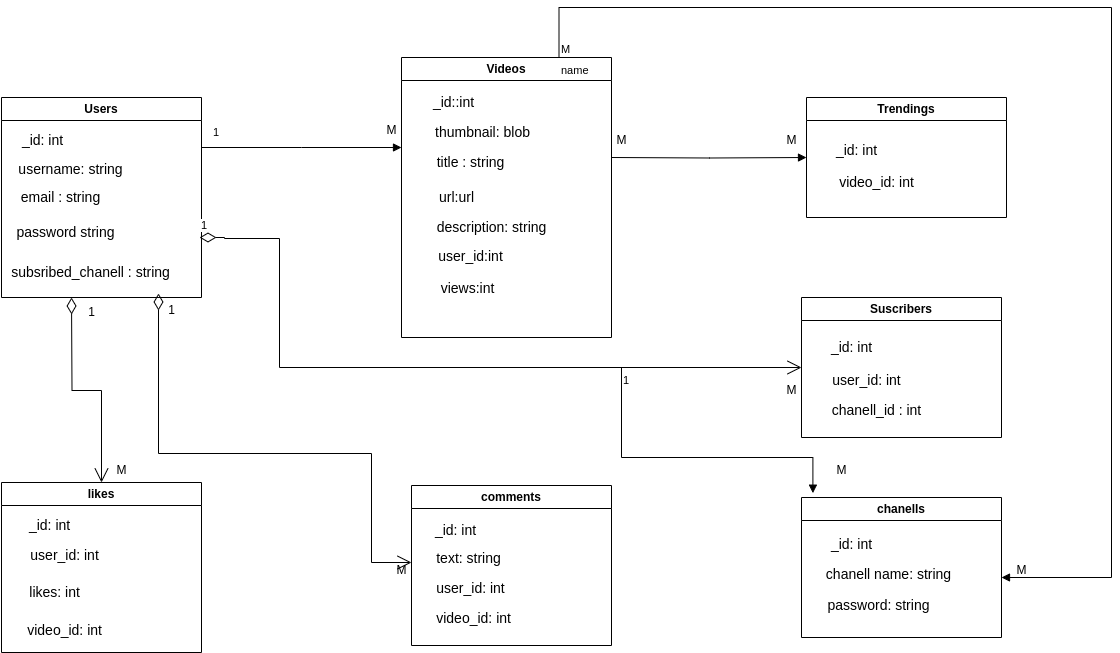

The diagram above was exported from draw.io. Its source (the exported page's mxGraphModel, read from the mxfile embedded in the PNG):
<mxGraphModel dx="2074" dy="1044" grid="1" gridSize="10" guides="1" tooltips="1" connect="1" arrows="1" fold="1" page="1" pageScale="1" pageWidth="827" pageHeight="1169" math="0" shadow="0">
  <root>
    <mxCell id="WIyWlLk6GJQsqaUBKTNV-0" />
    <mxCell id="WIyWlLk6GJQsqaUBKTNV-1" parent="WIyWlLk6GJQsqaUBKTNV-0" />
    <mxCell id="DJPr22DGmnexn_D_MCcX-0" value="comments" style="swimlane;whiteSpace=wrap;html=1;" vertex="1" parent="WIyWlLk6GJQsqaUBKTNV-1">
      <mxGeometry x="590" y="548" width="200" height="160" as="geometry" />
    </mxCell>
    <mxCell id="DJPr22DGmnexn_D_MCcX-29" value="&lt;font style=&quot;font-size: 14px;&quot;&gt;_id: int&lt;/font&gt;" style="text;html=1;align=center;verticalAlign=middle;resizable=0;points=[];autosize=1;strokeColor=none;fillColor=none;" vertex="1" parent="DJPr22DGmnexn_D_MCcX-0">
      <mxGeometry x="14" y="30" width="60" height="30" as="geometry" />
    </mxCell>
    <mxCell id="DJPr22DGmnexn_D_MCcX-32" value="&lt;font style=&quot;font-size: 14px;&quot;&gt;text: string&lt;/font&gt;" style="text;html=1;align=center;verticalAlign=middle;resizable=0;points=[];autosize=1;strokeColor=none;fillColor=none;" vertex="1" parent="DJPr22DGmnexn_D_MCcX-0">
      <mxGeometry x="12" y="58" width="90" height="30" as="geometry" />
    </mxCell>
    <mxCell id="DJPr22DGmnexn_D_MCcX-31" value="&lt;font style=&quot;font-size: 14px;&quot;&gt;video_id: int&amp;nbsp;&lt;/font&gt;" style="text;html=1;align=center;verticalAlign=middle;resizable=0;points=[];autosize=1;strokeColor=none;fillColor=none;" vertex="1" parent="DJPr22DGmnexn_D_MCcX-0">
      <mxGeometry x="14" y="118" width="100" height="30" as="geometry" />
    </mxCell>
    <mxCell id="DJPr22DGmnexn_D_MCcX-30" value="&lt;font style=&quot;font-size: 14px;&quot;&gt;user_id: int&lt;/font&gt;" style="text;html=1;align=center;verticalAlign=middle;resizable=0;points=[];autosize=1;strokeColor=none;fillColor=none;" vertex="1" parent="DJPr22DGmnexn_D_MCcX-0">
      <mxGeometry x="14" y="88" width="90" height="30" as="geometry" />
    </mxCell>
    <mxCell id="DJPr22DGmnexn_D_MCcX-1" value="chanells" style="swimlane;whiteSpace=wrap;html=1;startSize=23;" vertex="1" parent="WIyWlLk6GJQsqaUBKTNV-1">
      <mxGeometry x="980" y="560" width="200" height="140" as="geometry" />
    </mxCell>
    <mxCell id="DJPr22DGmnexn_D_MCcX-26" value="&lt;font style=&quot;font-size: 14px;&quot;&gt;chanell name: string&lt;/font&gt;" style="text;html=1;align=center;verticalAlign=middle;resizable=0;points=[];autosize=1;strokeColor=none;fillColor=none;" vertex="1" parent="DJPr22DGmnexn_D_MCcX-1">
      <mxGeometry x="12" y="62" width="150" height="30" as="geometry" />
    </mxCell>
    <mxCell id="DJPr22DGmnexn_D_MCcX-25" value="&lt;font style=&quot;font-size: 14px;&quot;&gt;password: string&lt;/font&gt;" style="text;html=1;align=center;verticalAlign=middle;resizable=0;points=[];autosize=1;strokeColor=none;fillColor=none;" vertex="1" parent="DJPr22DGmnexn_D_MCcX-1">
      <mxGeometry x="12" y="93" width="130" height="30" as="geometry" />
    </mxCell>
    <mxCell id="DJPr22DGmnexn_D_MCcX-27" value="&lt;font style=&quot;font-size: 14px;&quot;&gt;_id: int&lt;/font&gt;" style="text;html=1;align=center;verticalAlign=middle;resizable=0;points=[];autosize=1;strokeColor=none;fillColor=none;" vertex="1" parent="DJPr22DGmnexn_D_MCcX-1">
      <mxGeometry x="20" y="32" width="60" height="30" as="geometry" />
    </mxCell>
    <mxCell id="DJPr22DGmnexn_D_MCcX-2" value="Trendings" style="swimlane;whiteSpace=wrap;html=1;" vertex="1" parent="WIyWlLk6GJQsqaUBKTNV-1">
      <mxGeometry x="985" y="160" width="200" height="120" as="geometry" />
    </mxCell>
    <mxCell id="DJPr22DGmnexn_D_MCcX-22" value="&lt;font style=&quot;font-size: 14px;&quot;&gt;_id: int&lt;/font&gt;" style="text;html=1;align=center;verticalAlign=middle;resizable=0;points=[];autosize=1;strokeColor=none;fillColor=none;" vertex="1" parent="DJPr22DGmnexn_D_MCcX-2">
      <mxGeometry x="20" y="38" width="60" height="30" as="geometry" />
    </mxCell>
    <mxCell id="DJPr22DGmnexn_D_MCcX-23" value="&lt;font style=&quot;font-size: 14px;&quot;&gt;video_id: int&lt;/font&gt;" style="text;html=1;align=center;verticalAlign=middle;resizable=0;points=[];autosize=1;strokeColor=none;fillColor=none;" vertex="1" parent="DJPr22DGmnexn_D_MCcX-2">
      <mxGeometry x="20" y="70" width="100" height="30" as="geometry" />
    </mxCell>
    <mxCell id="DJPr22DGmnexn_D_MCcX-3" value="Videos" style="swimlane;whiteSpace=wrap;html=1;" vertex="1" parent="WIyWlLk6GJQsqaUBKTNV-1">
      <mxGeometry x="580" y="120" width="210" height="280" as="geometry" />
    </mxCell>
    <mxCell id="DJPr22DGmnexn_D_MCcX-19" value="&lt;font style=&quot;font-size: 14px;&quot;&gt;url:url&lt;/font&gt;" style="text;html=1;align=center;verticalAlign=middle;resizable=0;points=[];autosize=1;strokeColor=none;fillColor=none;" vertex="1" parent="DJPr22DGmnexn_D_MCcX-3">
      <mxGeometry x="25" y="125" width="60" height="30" as="geometry" />
    </mxCell>
    <mxCell id="DJPr22DGmnexn_D_MCcX-18" value="&lt;font style=&quot;font-size: 14px;&quot;&gt;title : string&lt;/font&gt;" style="text;html=1;align=center;verticalAlign=middle;resizable=0;points=[];autosize=1;strokeColor=none;fillColor=none;" vertex="1" parent="DJPr22DGmnexn_D_MCcX-3">
      <mxGeometry x="24" y="90" width="90" height="30" as="geometry" />
    </mxCell>
    <mxCell id="DJPr22DGmnexn_D_MCcX-21" value="&lt;font style=&quot;font-size: 14px;&quot;&gt;thumbnail: blob&lt;/font&gt;" style="text;html=1;align=center;verticalAlign=middle;resizable=0;points=[];autosize=1;strokeColor=none;fillColor=none;" vertex="1" parent="DJPr22DGmnexn_D_MCcX-3">
      <mxGeometry x="21" y="60" width="120" height="30" as="geometry" />
    </mxCell>
    <mxCell id="DJPr22DGmnexn_D_MCcX-17" value="&lt;font style=&quot;font-size: 14px;&quot;&gt;views:int&lt;/font&gt;" style="text;html=1;align=center;verticalAlign=middle;resizable=0;points=[];autosize=1;strokeColor=none;fillColor=none;" vertex="1" parent="DJPr22DGmnexn_D_MCcX-3">
      <mxGeometry x="26" y="216" width="80" height="30" as="geometry" />
    </mxCell>
    <mxCell id="DJPr22DGmnexn_D_MCcX-16" value="&lt;font style=&quot;font-size: 14px;&quot;&gt;description: string&lt;/font&gt;" style="text;html=1;align=center;verticalAlign=middle;resizable=0;points=[];autosize=1;strokeColor=none;fillColor=none;" vertex="1" parent="DJPr22DGmnexn_D_MCcX-3">
      <mxGeometry x="25" y="155" width="130" height="30" as="geometry" />
    </mxCell>
    <mxCell id="DJPr22DGmnexn_D_MCcX-4" value="Users" style="swimlane;whiteSpace=wrap;html=1;" vertex="1" parent="WIyWlLk6GJQsqaUBKTNV-1">
      <mxGeometry x="180" y="160" width="200" height="200" as="geometry" />
    </mxCell>
    <mxCell id="DJPr22DGmnexn_D_MCcX-13" value="&lt;font style=&quot;font-size: 14px;&quot;&gt;password string&lt;/font&gt;" style="text;html=1;align=center;verticalAlign=middle;resizable=0;points=[];autosize=1;strokeColor=none;fillColor=none;" vertex="1" parent="DJPr22DGmnexn_D_MCcX-4">
      <mxGeometry x="4" y="120" width="120" height="30" as="geometry" />
    </mxCell>
    <mxCell id="DJPr22DGmnexn_D_MCcX-11" value="&lt;font style=&quot;font-size: 14px;&quot;&gt;_id: int&lt;/font&gt;" style="text;html=1;align=center;verticalAlign=middle;resizable=0;points=[];autosize=1;strokeColor=none;fillColor=none;" vertex="1" parent="DJPr22DGmnexn_D_MCcX-4">
      <mxGeometry x="11" y="28" width="60" height="30" as="geometry" />
    </mxCell>
    <mxCell id="DJPr22DGmnexn_D_MCcX-12" value="&lt;font style=&quot;font-size: 14px;&quot;&gt;username: string&lt;/font&gt;" style="text;html=1;align=center;verticalAlign=middle;resizable=0;points=[];autosize=1;strokeColor=none;fillColor=none;" vertex="1" parent="DJPr22DGmnexn_D_MCcX-4">
      <mxGeometry x="4" y="57" width="130" height="30" as="geometry" />
    </mxCell>
    <mxCell id="DJPr22DGmnexn_D_MCcX-14" value="&lt;font style=&quot;font-size: 14px;&quot;&gt;email : string&lt;/font&gt;" style="text;html=1;align=center;verticalAlign=middle;resizable=0;points=[];autosize=1;strokeColor=none;fillColor=none;" vertex="1" parent="DJPr22DGmnexn_D_MCcX-4">
      <mxGeometry x="9" y="85" width="100" height="30" as="geometry" />
    </mxCell>
    <mxCell id="DJPr22DGmnexn_D_MCcX-39" value="&lt;font style=&quot;font-size: 14px;&quot;&gt;subsribed_chanell : string&lt;/font&gt;" style="text;html=1;align=center;verticalAlign=middle;resizable=0;points=[];autosize=1;strokeColor=none;fillColor=none;" vertex="1" parent="DJPr22DGmnexn_D_MCcX-4">
      <mxGeometry x="-1" y="160" width="180" height="30" as="geometry" />
    </mxCell>
    <mxCell id="DJPr22DGmnexn_D_MCcX-6" value="Suscribers" style="swimlane;whiteSpace=wrap;html=1;" vertex="1" parent="WIyWlLk6GJQsqaUBKTNV-1">
      <mxGeometry x="980" y="360" width="200" height="140" as="geometry" />
    </mxCell>
    <mxCell id="DJPr22DGmnexn_D_MCcX-24" value="&lt;font style=&quot;font-size: 14px;&quot;&gt;_id: int&lt;/font&gt;" style="text;html=1;align=center;verticalAlign=middle;resizable=0;points=[];autosize=1;strokeColor=none;fillColor=none;" vertex="1" parent="DJPr22DGmnexn_D_MCcX-6">
      <mxGeometry x="20" y="35" width="60" height="30" as="geometry" />
    </mxCell>
    <mxCell id="DJPr22DGmnexn_D_MCcX-28" value="&lt;font style=&quot;font-size: 14px;&quot;&gt;user_id: int&lt;/font&gt;" style="text;html=1;align=center;verticalAlign=middle;resizable=0;points=[];autosize=1;strokeColor=none;fillColor=none;" vertex="1" parent="DJPr22DGmnexn_D_MCcX-6">
      <mxGeometry x="20" y="67.5" width="90" height="30" as="geometry" />
    </mxCell>
    <mxCell id="DJPr22DGmnexn_D_MCcX-40" value="&lt;font style=&quot;font-size: 14px;&quot;&gt;chanell_id : int&lt;/font&gt;" style="text;html=1;align=center;verticalAlign=middle;resizable=0;points=[];autosize=1;strokeColor=none;fillColor=none;" vertex="1" parent="DJPr22DGmnexn_D_MCcX-6">
      <mxGeometry x="20" y="97.5" width="110" height="30" as="geometry" />
    </mxCell>
    <mxCell id="DJPr22DGmnexn_D_MCcX-7" value="likes" style="swimlane;whiteSpace=wrap;html=1;" vertex="1" parent="WIyWlLk6GJQsqaUBKTNV-1">
      <mxGeometry x="180" y="545" width="200" height="170" as="geometry" />
    </mxCell>
    <mxCell id="DJPr22DGmnexn_D_MCcX-33" value="&lt;font style=&quot;font-size: 14px;&quot;&gt;_id: int&amp;nbsp;&lt;/font&gt;" style="text;html=1;align=center;verticalAlign=middle;resizable=0;points=[];autosize=1;strokeColor=none;fillColor=none;" vertex="1" parent="DJPr22DGmnexn_D_MCcX-7">
      <mxGeometry x="15" y="28" width="70" height="30" as="geometry" />
    </mxCell>
    <mxCell id="DJPr22DGmnexn_D_MCcX-34" value="&lt;font style=&quot;font-size: 14px;&quot;&gt;user_id: int&amp;nbsp;&lt;/font&gt;" style="text;html=1;align=center;verticalAlign=middle;resizable=0;points=[];autosize=1;strokeColor=none;fillColor=none;" vertex="1" parent="DJPr22DGmnexn_D_MCcX-7">
      <mxGeometry x="15" y="58" width="100" height="30" as="geometry" />
    </mxCell>
    <mxCell id="DJPr22DGmnexn_D_MCcX-35" value="&lt;font style=&quot;font-size: 14px;&quot;&gt;likes: int&amp;nbsp;&lt;/font&gt;" style="text;html=1;align=center;verticalAlign=middle;resizable=0;points=[];autosize=1;strokeColor=none;fillColor=none;" vertex="1" parent="DJPr22DGmnexn_D_MCcX-7">
      <mxGeometry x="15" y="95" width="80" height="30" as="geometry" />
    </mxCell>
    <mxCell id="DJPr22DGmnexn_D_MCcX-36" value="&lt;font style=&quot;font-size: 14px;&quot;&gt;video_id: int&amp;nbsp;&lt;/font&gt;" style="text;html=1;align=center;verticalAlign=middle;resizable=0;points=[];autosize=1;strokeColor=none;fillColor=none;" vertex="1" parent="DJPr22DGmnexn_D_MCcX-7">
      <mxGeometry x="15" y="133" width="100" height="30" as="geometry" />
    </mxCell>
    <mxCell id="DJPr22DGmnexn_D_MCcX-15" value="&lt;font style=&quot;font-size: 14px;&quot;&gt;_id::int&lt;/font&gt;" style="text;html=1;align=center;verticalAlign=middle;resizable=0;points=[];autosize=1;strokeColor=none;fillColor=none;" vertex="1" parent="WIyWlLk6GJQsqaUBKTNV-1">
      <mxGeometry x="602" y="150" width="60" height="30" as="geometry" />
    </mxCell>
    <mxCell id="DJPr22DGmnexn_D_MCcX-20" value="&lt;font style=&quot;font-size: 14px;&quot;&gt;user_id:int&lt;/font&gt;" style="text;html=1;align=center;verticalAlign=middle;resizable=0;points=[];autosize=1;strokeColor=none;fillColor=none;" vertex="1" parent="WIyWlLk6GJQsqaUBKTNV-1">
      <mxGeometry x="604" y="304" width="90" height="30" as="geometry" />
    </mxCell>
    <mxCell id="DJPr22DGmnexn_D_MCcX-42" value="" style="endArrow=block;endFill=1;html=1;edgeStyle=orthogonalEdgeStyle;align=left;verticalAlign=top;rounded=0;exitX=1;exitY=0.25;exitDx=0;exitDy=0;" edge="1" parent="WIyWlLk6GJQsqaUBKTNV-1" source="DJPr22DGmnexn_D_MCcX-4">
      <mxGeometry x="-1" relative="1" as="geometry">
        <mxPoint x="450" y="560" as="sourcePoint" />
        <mxPoint x="580" y="210" as="targetPoint" />
      </mxGeometry>
    </mxCell>
    <mxCell id="DJPr22DGmnexn_D_MCcX-43" value="1" style="edgeLabel;resizable=0;html=1;align=left;verticalAlign=bottom;" connectable="0" vertex="1" parent="DJPr22DGmnexn_D_MCcX-42">
      <mxGeometry x="-1" relative="1" as="geometry">
        <mxPoint x="10" y="-7" as="offset" />
      </mxGeometry>
    </mxCell>
    <mxCell id="DJPr22DGmnexn_D_MCcX-44" value="M" style="text;html=1;align=center;verticalAlign=middle;resizable=0;points=[];autosize=1;strokeColor=none;fillColor=none;" vertex="1" parent="WIyWlLk6GJQsqaUBKTNV-1">
      <mxGeometry x="555" y="178" width="30" height="30" as="geometry" />
    </mxCell>
    <mxCell id="DJPr22DGmnexn_D_MCcX-47" value="M" style="text;html=1;align=center;verticalAlign=middle;resizable=0;points=[];autosize=1;strokeColor=none;fillColor=none;" vertex="1" parent="WIyWlLk6GJQsqaUBKTNV-1">
      <mxGeometry x="285" y="518" width="30" height="30" as="geometry" />
    </mxCell>
    <mxCell id="DJPr22DGmnexn_D_MCcX-51" value="M" style="text;html=1;align=center;verticalAlign=middle;resizable=0;points=[];autosize=1;strokeColor=none;fillColor=none;" vertex="1" parent="WIyWlLk6GJQsqaUBKTNV-1">
      <mxGeometry x="565" y="618" width="30" height="30" as="geometry" />
    </mxCell>
    <mxCell id="DJPr22DGmnexn_D_MCcX-57" value="M" style="text;html=1;align=center;verticalAlign=middle;resizable=0;points=[];autosize=1;strokeColor=none;fillColor=none;" vertex="1" parent="WIyWlLk6GJQsqaUBKTNV-1">
      <mxGeometry x="955" y="438" width="30" height="30" as="geometry" />
    </mxCell>
    <mxCell id="DJPr22DGmnexn_D_MCcX-59" value="1" style="endArrow=block;endFill=1;html=1;edgeStyle=orthogonalEdgeStyle;align=left;verticalAlign=top;rounded=0;entryX=0.057;entryY=-0.031;entryDx=0;entryDy=0;entryPerimeter=0;" edge="1" parent="WIyWlLk6GJQsqaUBKTNV-1" target="DJPr22DGmnexn_D_MCcX-1">
      <mxGeometry x="-1" relative="1" as="geometry">
        <mxPoint x="800" y="430" as="sourcePoint" />
        <mxPoint x="954" y="630" as="targetPoint" />
        <Array as="points">
          <mxPoint x="800" y="520" />
          <mxPoint x="991" y="520" />
        </Array>
      </mxGeometry>
    </mxCell>
    <mxCell id="DJPr22DGmnexn_D_MCcX-62" value="M" style="text;html=1;align=center;verticalAlign=middle;resizable=0;points=[];autosize=1;strokeColor=none;fillColor=none;" vertex="1" parent="WIyWlLk6GJQsqaUBKTNV-1">
      <mxGeometry x="1005" y="518" width="30" height="30" as="geometry" />
    </mxCell>
    <mxCell id="DJPr22DGmnexn_D_MCcX-64" value="" style="endArrow=open;html=1;endSize=12;startArrow=diamondThin;startSize=14;startFill=0;edgeStyle=orthogonalEdgeStyle;align=left;verticalAlign=bottom;rounded=0;" edge="1" parent="WIyWlLk6GJQsqaUBKTNV-1" target="DJPr22DGmnexn_D_MCcX-7">
      <mxGeometry x="-1" y="3" relative="1" as="geometry">
        <mxPoint x="250" y="360" as="sourcePoint" />
        <mxPoint x="830" y="460" as="targetPoint" />
      </mxGeometry>
    </mxCell>
    <mxCell id="DJPr22DGmnexn_D_MCcX-65" value="1" style="text;html=1;align=center;verticalAlign=middle;resizable=0;points=[];autosize=1;strokeColor=none;fillColor=none;" vertex="1" parent="WIyWlLk6GJQsqaUBKTNV-1">
      <mxGeometry x="255" y="360" width="30" height="30" as="geometry" />
    </mxCell>
    <mxCell id="DJPr22DGmnexn_D_MCcX-66" value="" style="endArrow=open;html=1;endSize=12;startArrow=diamondThin;startSize=14;startFill=0;edgeStyle=orthogonalEdgeStyle;align=left;verticalAlign=bottom;rounded=0;exitX=0.75;exitY=1;exitDx=0;exitDy=0;" edge="1" parent="WIyWlLk6GJQsqaUBKTNV-1">
      <mxGeometry x="-1" y="3" relative="1" as="geometry">
        <mxPoint x="337" y="356" as="sourcePoint" />
        <mxPoint x="590" y="625" as="targetPoint" />
        <Array as="points">
          <mxPoint x="337" y="516" />
          <mxPoint x="550" y="516" />
          <mxPoint x="550" y="625" />
        </Array>
      </mxGeometry>
    </mxCell>
    <mxCell id="DJPr22DGmnexn_D_MCcX-67" value="1" style="text;html=1;align=center;verticalAlign=middle;resizable=0;points=[];autosize=1;strokeColor=none;fillColor=none;" vertex="1" parent="WIyWlLk6GJQsqaUBKTNV-1">
      <mxGeometry x="335" y="358" width="30" height="30" as="geometry" />
    </mxCell>
    <mxCell id="DJPr22DGmnexn_D_MCcX-68" value="1" style="endArrow=open;html=1;endSize=12;startArrow=diamondThin;startSize=14;startFill=0;edgeStyle=orthogonalEdgeStyle;align=left;verticalAlign=bottom;rounded=0;" edge="1" parent="WIyWlLk6GJQsqaUBKTNV-1">
      <mxGeometry x="-1" y="3" relative="1" as="geometry">
        <mxPoint x="378" y="300" as="sourcePoint" />
        <mxPoint x="980" y="430" as="targetPoint" />
        <Array as="points">
          <mxPoint x="403" y="300" />
          <mxPoint x="403" y="301" />
          <mxPoint x="458" y="301" />
          <mxPoint x="458" y="430" />
        </Array>
      </mxGeometry>
    </mxCell>
    <mxCell id="DJPr22DGmnexn_D_MCcX-69" value="" style="endArrow=block;endFill=1;html=1;edgeStyle=orthogonalEdgeStyle;align=left;verticalAlign=top;rounded=0;entryX=0;entryY=0.5;entryDx=0;entryDy=0;" edge="1" parent="WIyWlLk6GJQsqaUBKTNV-1" target="DJPr22DGmnexn_D_MCcX-2">
      <mxGeometry x="-1" relative="1" as="geometry">
        <mxPoint x="790" y="220" as="sourcePoint" />
        <mxPoint x="950" y="220" as="targetPoint" />
      </mxGeometry>
    </mxCell>
    <mxCell id="DJPr22DGmnexn_D_MCcX-71" value="M" style="text;html=1;align=center;verticalAlign=middle;resizable=0;points=[];autosize=1;strokeColor=none;fillColor=none;" vertex="1" parent="WIyWlLk6GJQsqaUBKTNV-1">
      <mxGeometry x="785" y="188" width="30" height="30" as="geometry" />
    </mxCell>
    <mxCell id="DJPr22DGmnexn_D_MCcX-72" value="M" style="text;html=1;align=center;verticalAlign=middle;resizable=0;points=[];autosize=1;strokeColor=none;fillColor=none;" vertex="1" parent="WIyWlLk6GJQsqaUBKTNV-1">
      <mxGeometry x="955" y="188" width="30" height="30" as="geometry" />
    </mxCell>
    <mxCell id="DJPr22DGmnexn_D_MCcX-73" value="name" style="endArrow=block;endFill=1;html=1;edgeStyle=orthogonalEdgeStyle;align=left;verticalAlign=top;rounded=0;exitX=0.75;exitY=0;exitDx=0;exitDy=0;" edge="1" parent="WIyWlLk6GJQsqaUBKTNV-1" source="DJPr22DGmnexn_D_MCcX-3">
      <mxGeometry x="-1" relative="1" as="geometry">
        <mxPoint x="700" y="440" as="sourcePoint" />
        <mxPoint x="1180" y="640" as="targetPoint" />
        <Array as="points">
          <mxPoint x="738" y="70" />
          <mxPoint x="1290" y="70" />
          <mxPoint x="1290" y="640" />
        </Array>
      </mxGeometry>
    </mxCell>
    <mxCell id="DJPr22DGmnexn_D_MCcX-74" value="M" style="edgeLabel;resizable=0;html=1;align=left;verticalAlign=bottom;" connectable="0" vertex="1" parent="DJPr22DGmnexn_D_MCcX-73">
      <mxGeometry x="-1" relative="1" as="geometry" />
    </mxCell>
    <mxCell id="DJPr22DGmnexn_D_MCcX-76" value="M" style="text;html=1;align=center;verticalAlign=middle;resizable=0;points=[];autosize=1;strokeColor=none;fillColor=none;" vertex="1" parent="WIyWlLk6GJQsqaUBKTNV-1">
      <mxGeometry x="1185" y="618" width="30" height="30" as="geometry" />
    </mxCell>
  </root>
</mxGraphModel>